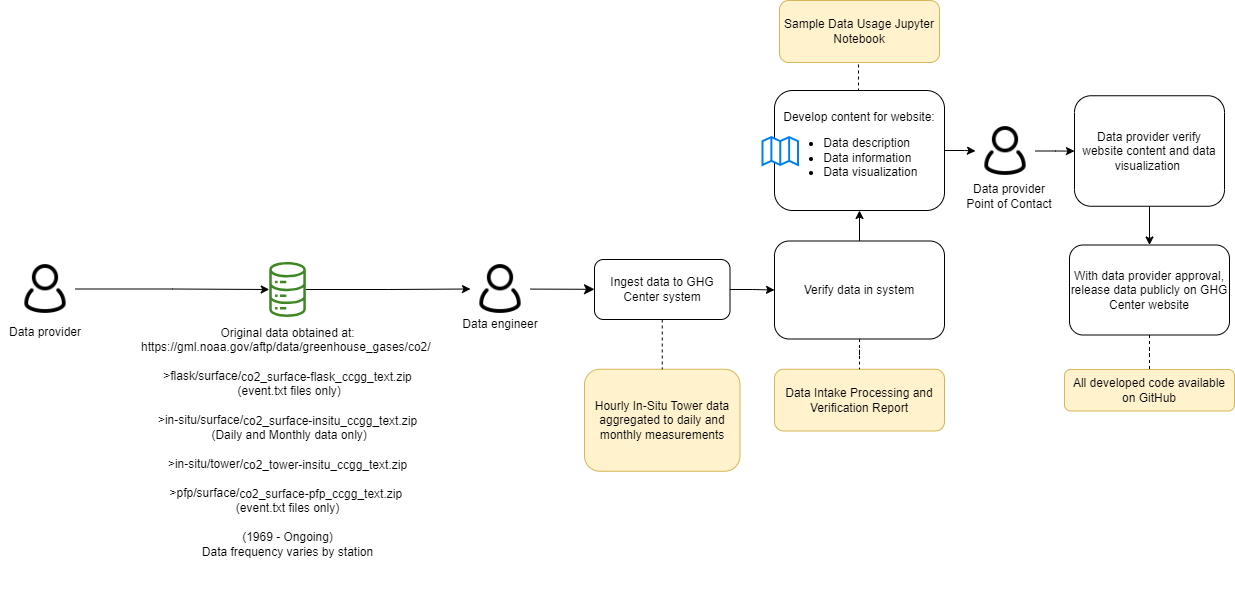

The diagram above was exported from draw.io. Its source (the exported page's mxGraphModel, read from the mxfile embedded in the PNG):
<mxGraphModel dx="2284" dy="780" grid="1" gridSize="10" guides="1" tooltips="1" connect="1" arrows="1" fold="1" page="1" pageScale="1" pageWidth="850" pageHeight="1100" math="0" shadow="0">
  <root>
    <mxCell id="0" />
    <mxCell id="1" parent="0" />
    <mxCell id="2AWwn6I6IpXBRkUVhkOS-42" value="Hourly In-Situ Tower data aggregated to daily and monthly measurements" style="rounded=1;whiteSpace=wrap;html=1;fillColor=#fff2cc;strokeColor=#d6b656;" parent="1" vertex="1">
      <mxGeometry x="246" y="1428.75" width="155.5" height="102" as="geometry" />
    </mxCell>
    <mxCell id="2AWwn6I6IpXBRkUVhkOS-43" style="edgeStyle=orthogonalEdgeStyle;rounded=0;orthogonalLoop=1;jettySize=auto;html=1;entryX=0;entryY=0.5;entryDx=0;entryDy=0;" parent="1" source="2AWwn6I6IpXBRkUVhkOS-44" target="2AWwn6I6IpXBRkUVhkOS-61" edge="1">
      <mxGeometry relative="1" as="geometry" />
    </mxCell>
    <mxCell id="2AWwn6I6IpXBRkUVhkOS-44" value="" style="sketch=0;outlineConnect=0;fontColor=#232F3E;gradientColor=none;fillColor=#3F8624;strokeColor=none;dashed=0;verticalLabelPosition=bottom;verticalAlign=top;align=center;html=1;fontSize=12;fontStyle=0;aspect=fixed;pointerEvents=1;shape=mxgraph.aws4.iot_analytics_data_store;" parent="1" vertex="1">
      <mxGeometry x="-70" y="1321.5" width="38.08" height="55" as="geometry" />
    </mxCell>
    <mxCell id="2AWwn6I6IpXBRkUVhkOS-46" value="Data Intake Processing and Verification Report" style="rounded=1;whiteSpace=wrap;html=1;fillColor=#fff2cc;strokeColor=#d6b656;" parent="1" vertex="1">
      <mxGeometry x="436" y="1428.75" width="170" height="61.75" as="geometry" />
    </mxCell>
    <mxCell id="2AWwn6I6IpXBRkUVhkOS-47" value="" style="edgeStyle=orthogonalEdgeStyle;rounded=0;orthogonalLoop=1;jettySize=auto;html=1;" parent="1" source="2AWwn6I6IpXBRkUVhkOS-49" target="2AWwn6I6IpXBRkUVhkOS-70" edge="1">
      <mxGeometry relative="1" as="geometry" />
    </mxCell>
    <mxCell id="2AWwn6I6IpXBRkUVhkOS-48" style="edgeStyle=orthogonalEdgeStyle;rounded=0;orthogonalLoop=1;jettySize=auto;html=1;exitX=0.5;exitY=0;exitDx=0;exitDy=0;entryX=0.5;entryY=1;entryDx=0;entryDy=0;endArrow=none;endFill=0;dashed=1;" parent="1" source="2AWwn6I6IpXBRkUVhkOS-49" edge="1">
      <mxGeometry relative="1" as="geometry">
        <mxPoint x="520" y="1122" as="targetPoint" />
      </mxGeometry>
    </mxCell>
    <mxCell id="2AWwn6I6IpXBRkUVhkOS-49" value="Develop content for website:&lt;br&gt;&lt;ul&gt;&lt;li style=&quot;text-align: left;&quot;&gt;Data description&lt;/li&gt;&lt;li style=&quot;text-align: left;&quot;&gt;Data information&lt;/li&gt;&lt;li style=&quot;text-align: left;&quot;&gt;Data visualization&lt;/li&gt;&lt;/ul&gt;" style="rounded=1;whiteSpace=wrap;html=1;" parent="1" vertex="1">
      <mxGeometry x="436" y="1150" width="170" height="120" as="geometry" />
    </mxCell>
    <mxCell id="2AWwn6I6IpXBRkUVhkOS-50" value="" style="html=1;verticalLabelPosition=bottom;align=center;labelBackgroundColor=#ffffff;verticalAlign=top;strokeWidth=2;strokeColor=#0080F0;shadow=0;dashed=0;shape=mxgraph.ios7.icons.map;" parent="1" vertex="1">
      <mxGeometry x="424" y="1196.5" width="35.5" height="28" as="geometry" />
    </mxCell>
    <mxCell id="2AWwn6I6IpXBRkUVhkOS-51" style="edgeStyle=orthogonalEdgeStyle;rounded=0;orthogonalLoop=1;jettySize=auto;html=1;exitX=0.5;exitY=1;exitDx=0;exitDy=0;entryX=0.5;entryY=0;entryDx=0;entryDy=0;" parent="1" source="2AWwn6I6IpXBRkUVhkOS-52" target="2AWwn6I6IpXBRkUVhkOS-54" edge="1">
      <mxGeometry relative="1" as="geometry" />
    </mxCell>
    <mxCell id="2AWwn6I6IpXBRkUVhkOS-52" value="Data provider verify website content and data visualization&amp;nbsp;" style="rounded=1;whiteSpace=wrap;html=1;" parent="1" vertex="1">
      <mxGeometry x="736" y="1155.25" width="150" height="110.5" as="geometry" />
    </mxCell>
    <mxCell id="2AWwn6I6IpXBRkUVhkOS-53" value="" style="edgeStyle=orthogonalEdgeStyle;rounded=0;orthogonalLoop=1;jettySize=auto;html=1;endArrow=none;endFill=0;dashed=1;" parent="1" source="2AWwn6I6IpXBRkUVhkOS-54" target="2AWwn6I6IpXBRkUVhkOS-71" edge="1">
      <mxGeometry relative="1" as="geometry" />
    </mxCell>
    <mxCell id="2AWwn6I6IpXBRkUVhkOS-54" value="With data provider approval, release data publicly on GHG Center website" style="rounded=1;whiteSpace=wrap;html=1;" parent="1" vertex="1">
      <mxGeometry x="731" y="1304.5" width="160" height="90" as="geometry" />
    </mxCell>
    <mxCell id="2AWwn6I6IpXBRkUVhkOS-55" value="&lt;font style=&quot;font-size: 12px;&quot;&gt;Data engineer&lt;/font&gt;" style="rounded=0;whiteSpace=wrap;html=1;strokeColor=none;fillColor=none;fontSize=12;" parent="1" vertex="1">
      <mxGeometry x="117" y="1368.5" width="90" height="30" as="geometry" />
    </mxCell>
    <mxCell id="2AWwn6I6IpXBRkUVhkOS-56" style="edgeStyle=orthogonalEdgeStyle;rounded=0;orthogonalLoop=1;jettySize=auto;html=1;" parent="1" source="2AWwn6I6IpXBRkUVhkOS-57" target="2AWwn6I6IpXBRkUVhkOS-44" edge="1">
      <mxGeometry relative="1" as="geometry" />
    </mxCell>
    <mxCell id="2AWwn6I6IpXBRkUVhkOS-57" value="" style="shape=image;html=1;verticalAlign=top;verticalLabelPosition=bottom;labelBackgroundColor=#ffffff;imageAspect=0;aspect=fixed;image=https://cdn0.iconfinder.com/data/icons/eon-social-media-contact-info-2/32/user_people_person_users_man-128.png" parent="1" vertex="1">
      <mxGeometry x="-323" y="1318.5" width="60" height="60" as="geometry" />
    </mxCell>
    <mxCell id="2AWwn6I6IpXBRkUVhkOS-59" value="&lt;div style=&quot;&quot;&gt;Original data obtained at: &lt;br&gt;&lt;a href=&quot;https://gml.noaa.gov/aftp/data/greenhouse_gases/co2/&quot;&gt;https://gml.noaa.gov/aftp/data/greenhouse_gases/co2/&lt;/a&gt;&amp;nbsp;&lt;/div&gt;&lt;span style=&quot;orphans: 2; text-indent: 0px; widows: 2; text-decoration-thickness: initial; text-decoration-style: initial; text-decoration-color: initial; float: none; display: inline !important;&quot;&gt;&lt;div style=&quot;&quot;&gt;&lt;span style=&quot;background-color: rgb(251, 251, 251);&quot;&gt;&lt;br&gt;&amp;gt;flask/surface/&lt;/span&gt;&lt;a style=&quot;text-decoration-line: none; display: inline-block; vertical-align: middle; text-align: left;&quot; href=&quot;https://gml.noaa.gov/aftp/data/greenhouse_gases/co2/flask/surface/co2_surface-flask_ccgg_text.zip&quot;&gt;&lt;font color=&quot;#000000&quot; style=&quot;font-size: 12px;&quot; face=&quot;Helvetica&quot;&gt;co2_surface-flask_ccgg_text.zip&lt;/font&gt;&lt;/a&gt;&amp;nbsp;(event.txt files only)&lt;/div&gt;&lt;div style=&quot;&quot;&gt;&lt;br&gt;&amp;gt;in-situ/surface/&lt;a style=&quot;display: inline-block; vertical-align: middle; text-align: left;&quot; href=&quot;https://gml.noaa.gov/aftp/data/greenhouse_gases/co2/in-situ/surface/co2_surface-insitu_ccgg_text.zip&quot;&gt;&lt;font color=&quot;#000000&quot; style=&quot;font-size: 12px;&quot; face=&quot;Helvetica&quot;&gt;co2_surface-insitu_ccgg_text.zip&lt;/font&gt;&lt;/a&gt;&amp;nbsp;(Daily and Monthly data only)&lt;br&gt;&lt;br&gt;&amp;gt;in-situ/tower/&lt;a style=&quot;text-decoration-line: none; display: inline-block; vertical-align: middle; text-align: left;&quot; href=&quot;https://gml.noaa.gov/aftp/data/greenhouse_gases/co2/in-situ/tower/co2_tower-insitu_ccgg_text.zip&quot;&gt;&lt;font color=&quot;#000000&quot; style=&quot;font-size: 12px;&quot; face=&quot;Helvetica&quot;&gt;co2_tower-insitu_ccgg_text.zip&lt;/font&gt;&lt;/a&gt;&lt;br&gt;&lt;br&gt;&amp;gt;pfp/surface/&lt;a style=&quot;display: inline-block; vertical-align: middle; text-align: left;&quot; href=&quot;https://gml.noaa.gov/aftp/data/greenhouse_gases/co2/pfp/surface/co2_surface-pfp_ccgg_text.zip&quot;&gt;&lt;font color=&quot;#000000&quot; style=&quot;font-size: 12px;&quot; face=&quot;Helvetica&quot;&gt;co2_surface-pfp_ccgg_text.zip&lt;/font&gt;&lt;/a&gt;&amp;nbsp;&lt;br&gt;(event.txt files only)&lt;br&gt;&lt;span style=&quot;background-color: rgb(251, 251, 251);&quot;&gt;&lt;br&gt;(1969 - Ongoing)&lt;/span&gt;&lt;/div&gt;&lt;/span&gt;&lt;span style=&quot;orphans: 2; text-indent: 0px; widows: 2; background-color: rgb(251, 251, 251); text-decoration-thickness: initial; text-decoration-style: initial; text-decoration-color: initial; float: none; display: inline !important;&quot;&gt;&lt;div style=&quot;color: rgb(0, 0, 0); font-family: Helvetica; font-size: 12px; font-style: normal; font-variant-ligatures: normal; font-variant-caps: normal; font-weight: 400; letter-spacing: normal; text-transform: none; word-spacing: 0px; -webkit-text-stroke-width: 0px;&quot;&gt;Data frequency varies by station&lt;/div&gt;&lt;/span&gt;" style="text;whiteSpace=wrap;html=1;align=center;" parent="1" vertex="1">
      <mxGeometry x="-110.96" y="1378.5" width="120.96" height="291.5" as="geometry" />
    </mxCell>
    <mxCell id="2AWwn6I6IpXBRkUVhkOS-60" value="" style="edgeStyle=none;curved=1;rounded=0;orthogonalLoop=1;jettySize=auto;html=1;fontSize=12;startSize=8;endSize=8;" parent="1" source="2AWwn6I6IpXBRkUVhkOS-61" target="2AWwn6I6IpXBRkUVhkOS-65" edge="1">
      <mxGeometry relative="1" as="geometry" />
    </mxCell>
    <mxCell id="2AWwn6I6IpXBRkUVhkOS-61" value="" style="shape=image;html=1;verticalAlign=top;verticalLabelPosition=bottom;labelBackgroundColor=#ffffff;imageAspect=0;aspect=fixed;image=https://cdn0.iconfinder.com/data/icons/eon-social-media-contact-info-2/32/user_people_person_users_man-128.png" parent="1" vertex="1">
      <mxGeometry x="132" y="1318.5" width="60" height="60" as="geometry" />
    </mxCell>
    <mxCell id="2AWwn6I6IpXBRkUVhkOS-62" value="&lt;font style=&quot;font-size: 12px;&quot;&gt;Data provider&lt;br&gt;Point of Contact&lt;br&gt;&lt;/font&gt;" style="rounded=0;whiteSpace=wrap;html=1;strokeColor=none;fillColor=none;" parent="1" vertex="1">
      <mxGeometry x="626" y="1240.5" width="90" height="30" as="geometry" />
    </mxCell>
    <mxCell id="2AWwn6I6IpXBRkUVhkOS-63" style="edgeStyle=orthogonalEdgeStyle;rounded=0;orthogonalLoop=1;jettySize=auto;html=1;exitX=0.5;exitY=1;exitDx=0;exitDy=0;entryX=0.5;entryY=0;entryDx=0;entryDy=0;dashed=1;endArrow=none;endFill=0;" parent="1" source="2AWwn6I6IpXBRkUVhkOS-65" target="2AWwn6I6IpXBRkUVhkOS-42" edge="1">
      <mxGeometry relative="1" as="geometry" />
    </mxCell>
    <mxCell id="2AWwn6I6IpXBRkUVhkOS-64" value="" style="edgeStyle=orthogonalEdgeStyle;rounded=0;orthogonalLoop=1;jettySize=auto;html=1;" parent="1" source="2AWwn6I6IpXBRkUVhkOS-65" target="2AWwn6I6IpXBRkUVhkOS-68" edge="1">
      <mxGeometry relative="1" as="geometry" />
    </mxCell>
    <mxCell id="2AWwn6I6IpXBRkUVhkOS-65" value="Ingest data to GHG Center system" style="rounded=1;whiteSpace=wrap;html=1;" parent="1" vertex="1">
      <mxGeometry x="256" y="1319" width="135.5" height="60" as="geometry" />
    </mxCell>
    <mxCell id="2AWwn6I6IpXBRkUVhkOS-66" value="" style="edgeStyle=orthogonalEdgeStyle;rounded=0;orthogonalLoop=1;jettySize=auto;html=1;endArrow=none;endFill=0;dashed=1;" parent="1" source="2AWwn6I6IpXBRkUVhkOS-68" target="2AWwn6I6IpXBRkUVhkOS-46" edge="1">
      <mxGeometry relative="1" as="geometry" />
    </mxCell>
    <mxCell id="2AWwn6I6IpXBRkUVhkOS-67" value="" style="edgeStyle=orthogonalEdgeStyle;rounded=0;orthogonalLoop=1;jettySize=auto;html=1;" parent="1" source="2AWwn6I6IpXBRkUVhkOS-68" target="2AWwn6I6IpXBRkUVhkOS-49" edge="1">
      <mxGeometry relative="1" as="geometry" />
    </mxCell>
    <mxCell id="2AWwn6I6IpXBRkUVhkOS-68" value="Verify data in system" style="rounded=1;whiteSpace=wrap;html=1;strokeWidth=1;" parent="1" vertex="1">
      <mxGeometry x="436" y="1300.5" width="170" height="98" as="geometry" />
    </mxCell>
    <mxCell id="2AWwn6I6IpXBRkUVhkOS-69" value="" style="edgeStyle=orthogonalEdgeStyle;rounded=0;orthogonalLoop=1;jettySize=auto;html=1;" parent="1" source="2AWwn6I6IpXBRkUVhkOS-70" target="2AWwn6I6IpXBRkUVhkOS-52" edge="1">
      <mxGeometry relative="1" as="geometry" />
    </mxCell>
    <mxCell id="2AWwn6I6IpXBRkUVhkOS-70" value="" style="shape=image;html=1;verticalAlign=top;verticalLabelPosition=bottom;labelBackgroundColor=#ffffff;imageAspect=0;aspect=fixed;image=https://cdn0.iconfinder.com/data/icons/eon-social-media-contact-info-2/32/user_people_person_users_man-128.png" parent="1" vertex="1">
      <mxGeometry x="637" y="1180.5" width="60" height="60" as="geometry" />
    </mxCell>
    <mxCell id="2AWwn6I6IpXBRkUVhkOS-71" value="All developed code available on GitHub" style="rounded=1;whiteSpace=wrap;html=1;fillColor=#fff2cc;strokeColor=#d6b656;" parent="1" vertex="1">
      <mxGeometry x="726" y="1429" width="170" height="41.5" as="geometry" />
    </mxCell>
    <mxCell id="2AWwn6I6IpXBRkUVhkOS-72" value="&lt;font style=&quot;font-size: 12px;&quot;&gt;Data provider&lt;/font&gt;" style="rounded=0;whiteSpace=wrap;html=1;strokeColor=none;fillColor=none;fontSize=12;" parent="1" vertex="1">
      <mxGeometry x="-338" y="1376.5" width="90" height="30" as="geometry" />
    </mxCell>
    <mxCell id="ebLKdCjeWrOWwHlnrjOY-1" value="Sample Data Usage Jupyter Notebook" style="rounded=1;whiteSpace=wrap;html=1;fillColor=#fff2cc;strokeColor=#d6b656;" parent="1" vertex="1">
      <mxGeometry x="441" y="1060" width="160" height="62" as="geometry" />
    </mxCell>
  </root>
</mxGraphModel>